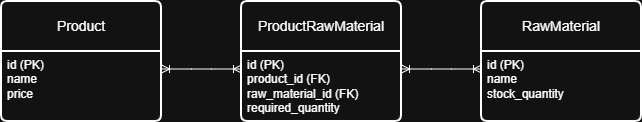

The diagram above was exported from draw.io. Its source (the exported page's mxGraphModel, read from the mxfile embedded in the PNG):
<mxGraphModel dx="1213" dy="657" grid="1" gridSize="10" guides="1" tooltips="1" connect="1" arrows="1" fold="1" page="1" pageScale="1" pageWidth="827" pageHeight="1169" math="0" shadow="0">
  <root>
    <mxCell id="0" />
    <mxCell id="1" parent="0" />
    <mxCell id="juq7TwSn7MVic7PF3ytD-1" parent="1" style="swimlane;childLayout=stackLayout;horizontal=1;startSize=50;horizontalStack=0;rounded=1;fontSize=14;fontStyle=0;strokeWidth=2;resizeParent=0;resizeLast=1;shadow=0;dashed=0;align=center;arcSize=4;whiteSpace=wrap;html=1;" value="Product" vertex="1">
      <mxGeometry height="120" width="160" x="80" y="240" as="geometry" />
    </mxCell>
    <mxCell id="juq7TwSn7MVic7PF3ytD-2" parent="juq7TwSn7MVic7PF3ytD-1" style="align=left;strokeColor=none;fillColor=none;spacingLeft=4;spacingRight=4;fontSize=12;verticalAlign=top;resizable=0;rotatable=0;part=1;html=1;whiteSpace=wrap;" value="id (PK)&lt;br&gt;name&lt;br&gt;price" vertex="1">
      <mxGeometry height="70" width="160" y="50" as="geometry" />
    </mxCell>
    <mxCell id="juq7TwSn7MVic7PF3ytD-3" parent="1" style="swimlane;childLayout=stackLayout;horizontal=1;startSize=50;horizontalStack=0;rounded=1;fontSize=14;fontStyle=0;strokeWidth=2;resizeParent=0;resizeLast=1;shadow=0;dashed=0;align=center;arcSize=4;whiteSpace=wrap;html=1;" value="ProductRawMaterial" vertex="1">
      <mxGeometry height="120" width="160" x="320" y="240" as="geometry" />
    </mxCell>
    <mxCell id="juq7TwSn7MVic7PF3ytD-4" parent="juq7TwSn7MVic7PF3ytD-3" style="align=left;strokeColor=none;fillColor=none;spacingLeft=4;spacingRight=4;fontSize=12;verticalAlign=top;resizable=0;rotatable=0;part=1;html=1;whiteSpace=wrap;" value="id (PK)&lt;div&gt;product_id (FK)&lt;br&gt;raw_material_id (FK)&lt;/div&gt;&lt;div&gt;required_quantity&lt;/div&gt;" vertex="1">
      <mxGeometry height="70" width="160" y="50" as="geometry" />
    </mxCell>
    <mxCell id="juq7TwSn7MVic7PF3ytD-5" parent="1" style="swimlane;childLayout=stackLayout;horizontal=1;startSize=50;horizontalStack=0;rounded=1;fontSize=14;fontStyle=0;strokeWidth=2;resizeParent=0;resizeLast=1;shadow=0;dashed=0;align=center;arcSize=4;whiteSpace=wrap;html=1;" value="RawMaterial" vertex="1">
      <mxGeometry height="120" width="160" x="560" y="240" as="geometry" />
    </mxCell>
    <mxCell id="juq7TwSn7MVic7PF3ytD-6" parent="juq7TwSn7MVic7PF3ytD-5" style="align=left;strokeColor=none;fillColor=none;spacingLeft=4;spacingRight=4;fontSize=12;verticalAlign=top;resizable=0;rotatable=0;part=1;html=1;whiteSpace=wrap;" value="id (PK)&lt;br&gt;name&lt;br&gt;stock_quantity" vertex="1">
      <mxGeometry height="70" width="160" y="50" as="geometry" />
    </mxCell>
    <mxCell id="juq7TwSn7MVic7PF3ytD-7" edge="1" parent="1" source="juq7TwSn7MVic7PF3ytD-2" style="edgeStyle=entityRelationEdgeStyle;fontSize=12;html=1;endArrow=ERoneToMany;startArrow=ERoneToMany;rounded=0;exitX=1;exitY=0.25;exitDx=0;exitDy=0;entryX=0;entryY=0.25;entryDx=0;entryDy=0;" target="juq7TwSn7MVic7PF3ytD-4" value="">
      <mxGeometry height="100" relative="1" width="100" as="geometry">
        <mxPoint x="360" y="390" as="sourcePoint" />
        <mxPoint x="460" y="290" as="targetPoint" />
      </mxGeometry>
    </mxCell>
    <mxCell id="juq7TwSn7MVic7PF3ytD-8" edge="1" parent="1" source="juq7TwSn7MVic7PF3ytD-4" style="edgeStyle=entityRelationEdgeStyle;fontSize=12;html=1;endArrow=ERoneToMany;startArrow=ERoneToMany;rounded=0;exitX=1;exitY=0.25;exitDx=0;exitDy=0;entryX=0;entryY=0.25;entryDx=0;entryDy=0;" target="juq7TwSn7MVic7PF3ytD-6" value="">
      <mxGeometry height="100" relative="1" width="100" as="geometry">
        <mxPoint x="240" y="330" as="sourcePoint" />
        <mxPoint x="320" y="330" as="targetPoint" />
      </mxGeometry>
    </mxCell>
  </root>
</mxGraphModel>